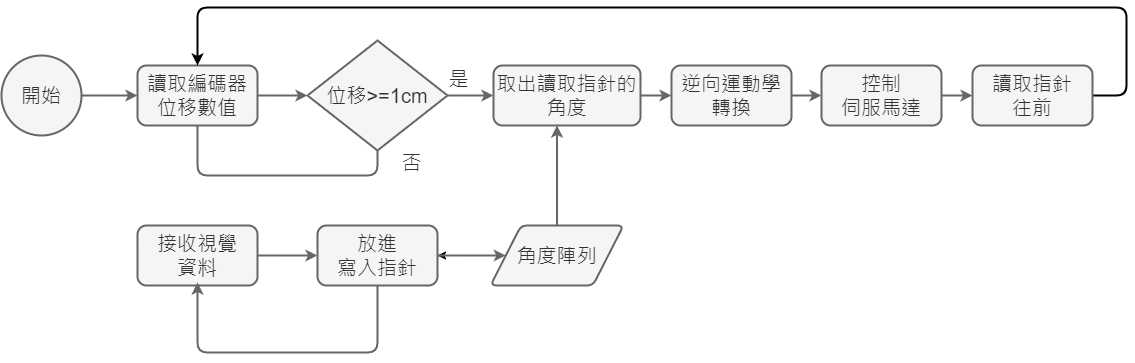

The diagram above was exported from draw.io. Its source (the exported page's mxGraphModel, read from the mxfile embedded in the PNG):
<mxGraphModel dx="2041" dy="909" grid="0" gridSize="10" guides="1" tooltips="1" connect="1" arrows="1" fold="1" page="1" pageScale="1" pageWidth="1654" pageHeight="2336" background="#ffffff" math="0" shadow="0">
  <root>
    <mxCell id="WIyWlLk6GJQsqaUBKTNV-0" />
    <mxCell id="WIyWlLk6GJQsqaUBKTNV-1" parent="WIyWlLk6GJQsqaUBKTNV-0" />
    <mxCell id="hKue1sF49gkJc_zkAAGY-6" value="" style="edgeStyle=orthogonalEdgeStyle;rounded=1;orthogonalLoop=1;jettySize=auto;html=1;strokeWidth=2;labelBackgroundColor=none;fontColor=#0A0A0A;strokeColor=#666666;fillColor=#f5f5f5;fontSize=20;" parent="WIyWlLk6GJQsqaUBKTNV-1" source="hKue1sF49gkJc_zkAAGY-0" target="hKue1sF49gkJc_zkAAGY-5" edge="1">
      <mxGeometry relative="1" as="geometry" />
    </mxCell>
    <mxCell id="hKue1sF49gkJc_zkAAGY-23" style="edgeStyle=orthogonalEdgeStyle;rounded=1;orthogonalLoop=1;jettySize=auto;html=1;entryX=0.5;entryY=0;entryDx=0;entryDy=0;labelBackgroundColor=none;fontColor=#0A0A0A;strokeColor=#666666;fillColor=#f5f5f5;strokeWidth=2;fontSize=20;" parent="WIyWlLk6GJQsqaUBKTNV-1" source="hKue1sF49gkJc_zkAAGY-0" target="hKue1sF49gkJc_zkAAGY-3" edge="1">
      <mxGeometry relative="1" as="geometry">
        <Array as="points">
          <mxPoint x="461" y="270" />
          <mxPoint x="281" y="270" />
        </Array>
        <mxPoint x="420" y="120" as="targetPoint" />
      </mxGeometry>
    </mxCell>
    <mxCell id="hKue1sF49gkJc_zkAAGY-0" value="位移&amp;gt;=1cm" style="strokeWidth=2;html=1;shape=mxgraph.flowchart.decision;whiteSpace=wrap;labelBackgroundColor=none;rounded=1;strokeColor=#666666;fontColor=#333333;fillColor=#f5f5f5;fontSize=20;" parent="WIyWlLk6GJQsqaUBKTNV-1" vertex="1">
      <mxGeometry x="391" y="135" width="140" height="110" as="geometry" />
    </mxCell>
    <mxCell id="hKue1sF49gkJc_zkAAGY-4" value="" style="edgeStyle=orthogonalEdgeStyle;rounded=1;orthogonalLoop=1;jettySize=auto;html=1;strokeWidth=2;labelBackgroundColor=none;fontColor=#0A0A0A;strokeColor=#666666;fillColor=#f5f5f5;fontSize=20;" parent="WIyWlLk6GJQsqaUBKTNV-1" source="hKue1sF49gkJc_zkAAGY-3" target="hKue1sF49gkJc_zkAAGY-0" edge="1">
      <mxGeometry relative="1" as="geometry" />
    </mxCell>
    <mxCell id="hKue1sF49gkJc_zkAAGY-3" value="讀取編碼器位移數值" style="rounded=1;whiteSpace=wrap;html=1;strokeWidth=2;labelBackgroundColor=none;strokeColor=#666666;fontColor=#333333;fillColor=#f5f5f5;fontSize=20;" parent="WIyWlLk6GJQsqaUBKTNV-1" vertex="1">
      <mxGeometry x="221" y="160" width="120" height="60" as="geometry" />
    </mxCell>
    <mxCell id="hKue1sF49gkJc_zkAAGY-10" value="" style="edgeStyle=orthogonalEdgeStyle;rounded=1;orthogonalLoop=1;jettySize=auto;html=1;strokeWidth=2;labelBackgroundColor=none;fontColor=#0A0A0A;strokeColor=#666666;fillColor=#f5f5f5;fontSize=20;" parent="WIyWlLk6GJQsqaUBKTNV-1" source="hKue1sF49gkJc_zkAAGY-5" target="hKue1sF49gkJc_zkAAGY-9" edge="1">
      <mxGeometry relative="1" as="geometry" />
    </mxCell>
    <mxCell id="hKue1sF49gkJc_zkAAGY-5" value="取出讀取指針的角度" style="rounded=1;whiteSpace=wrap;html=1;strokeWidth=2;labelBackgroundColor=none;strokeColor=#666666;fontColor=#333333;fillColor=#f5f5f5;fontSize=20;" parent="WIyWlLk6GJQsqaUBKTNV-1" vertex="1">
      <mxGeometry x="577" y="160" width="147" height="60" as="geometry" />
    </mxCell>
    <mxCell id="hKue1sF49gkJc_zkAAGY-8" value="" style="edgeStyle=orthogonalEdgeStyle;rounded=1;orthogonalLoop=1;jettySize=auto;html=1;strokeWidth=2;labelBackgroundColor=none;fontColor=#0A0A0A;strokeColor=#666666;fillColor=#f5f5f5;fontSize=20;" parent="WIyWlLk6GJQsqaUBKTNV-1" source="hKue1sF49gkJc_zkAAGY-7" target="hKue1sF49gkJc_zkAAGY-5" edge="1">
      <mxGeometry relative="1" as="geometry">
        <Array as="points">
          <mxPoint x="637" y="336" />
          <mxPoint x="637" y="336" />
        </Array>
      </mxGeometry>
    </mxCell>
    <mxCell id="eTc1xN_byFcb_0OfYS78-2" value="" style="edgeStyle=orthogonalEdgeStyle;rounded=0;orthogonalLoop=1;jettySize=auto;html=1;fontSize=20;" edge="1" parent="WIyWlLk6GJQsqaUBKTNV-1" source="hKue1sF49gkJc_zkAAGY-7" target="hKue1sF49gkJc_zkAAGY-19">
      <mxGeometry relative="1" as="geometry" />
    </mxCell>
    <mxCell id="hKue1sF49gkJc_zkAAGY-7" value="角度陣列" style="shape=parallelogram;html=1;strokeWidth=2;perimeter=parallelogramPerimeter;whiteSpace=wrap;rounded=1;arcSize=12;size=0.23;labelBackgroundColor=none;strokeColor=#666666;fontColor=#333333;fillColor=#f5f5f5;fontSize=20;" parent="WIyWlLk6GJQsqaUBKTNV-1" vertex="1">
      <mxGeometry x="574" y="320" width="133" height="60" as="geometry" />
    </mxCell>
    <mxCell id="hKue1sF49gkJc_zkAAGY-12" value="" style="edgeStyle=orthogonalEdgeStyle;rounded=1;orthogonalLoop=1;jettySize=auto;html=1;strokeWidth=2;labelBackgroundColor=none;fontColor=#0A0A0A;strokeColor=#666666;fillColor=#f5f5f5;fontSize=20;" parent="WIyWlLk6GJQsqaUBKTNV-1" source="hKue1sF49gkJc_zkAAGY-9" target="hKue1sF49gkJc_zkAAGY-11" edge="1">
      <mxGeometry relative="1" as="geometry" />
    </mxCell>
    <mxCell id="hKue1sF49gkJc_zkAAGY-9" value="逆向運動學轉換" style="rounded=1;whiteSpace=wrap;html=1;strokeWidth=2;labelBackgroundColor=none;strokeColor=#666666;fontColor=#333333;fillColor=#f5f5f5;fontSize=20;" parent="WIyWlLk6GJQsqaUBKTNV-1" vertex="1">
      <mxGeometry x="755" y="160" width="120" height="60" as="geometry" />
    </mxCell>
    <mxCell id="hKue1sF49gkJc_zkAAGY-16" value="" style="edgeStyle=orthogonalEdgeStyle;rounded=1;orthogonalLoop=1;jettySize=auto;html=1;strokeWidth=2;labelBackgroundColor=none;fontColor=#0A0A0A;strokeColor=#666666;fillColor=#f5f5f5;fontSize=20;" parent="WIyWlLk6GJQsqaUBKTNV-1" source="hKue1sF49gkJc_zkAAGY-11" target="hKue1sF49gkJc_zkAAGY-15" edge="1">
      <mxGeometry relative="1" as="geometry" />
    </mxCell>
    <mxCell id="hKue1sF49gkJc_zkAAGY-11" value="控制&lt;div&gt;伺服&lt;span style=&quot;background-color: initial;&quot;&gt;馬達&lt;/span&gt;&lt;/div&gt;" style="rounded=1;whiteSpace=wrap;html=1;strokeWidth=2;labelBackgroundColor=none;strokeColor=#666666;fontColor=#333333;fillColor=#f5f5f5;fontSize=20;" parent="WIyWlLk6GJQsqaUBKTNV-1" vertex="1">
      <mxGeometry x="905" y="160" width="120" height="60" as="geometry" />
    </mxCell>
    <mxCell id="hKue1sF49gkJc_zkAAGY-14" value="是" style="text;html=1;align=center;verticalAlign=middle;resizable=0;points=[];autosize=1;strokeColor=none;fillColor=none;labelBackgroundColor=none;rounded=1;fontColor=#333333;strokeWidth=2;fontSize=20;" parent="WIyWlLk6GJQsqaUBKTNV-1" vertex="1">
      <mxGeometry x="523" y="155" width="38" height="36" as="geometry" />
    </mxCell>
    <mxCell id="eTc1xN_byFcb_0OfYS78-5" style="edgeStyle=orthogonalEdgeStyle;rounded=1;orthogonalLoop=1;jettySize=auto;html=1;strokeColor=#000000;exitX=1;exitY=0.5;exitDx=0;exitDy=0;strokeWidth=2;fontSize=20;curved=0;" edge="1" parent="WIyWlLk6GJQsqaUBKTNV-1" source="hKue1sF49gkJc_zkAAGY-15" target="hKue1sF49gkJc_zkAAGY-3">
      <mxGeometry relative="1" as="geometry">
        <mxPoint x="1082.9999999999995" y="110" as="sourcePoint" />
        <mxPoint x="308" y="80" as="targetPoint" />
        <Array as="points">
          <mxPoint x="1210" y="190" />
          <mxPoint x="1210" y="102" />
          <mxPoint x="281" y="102" />
        </Array>
      </mxGeometry>
    </mxCell>
    <mxCell id="hKue1sF49gkJc_zkAAGY-15" value="讀取指針&lt;div&gt;往前&lt;/div&gt;" style="rounded=1;whiteSpace=wrap;html=1;strokeWidth=2;labelBackgroundColor=none;strokeColor=#666666;fontColor=#333333;fillColor=#f5f5f5;fontSize=20;" parent="WIyWlLk6GJQsqaUBKTNV-1" vertex="1">
      <mxGeometry x="1056" y="160" width="120" height="60" as="geometry" />
    </mxCell>
    <mxCell id="hKue1sF49gkJc_zkAAGY-20" value="" style="edgeStyle=orthogonalEdgeStyle;rounded=1;orthogonalLoop=1;jettySize=auto;html=1;labelBackgroundColor=none;fontColor=#0A0A0A;strokeColor=#666666;fillColor=#f5f5f5;strokeWidth=2;fontSize=20;" parent="WIyWlLk6GJQsqaUBKTNV-1" source="hKue1sF49gkJc_zkAAGY-18" target="hKue1sF49gkJc_zkAAGY-19" edge="1">
      <mxGeometry relative="1" as="geometry" />
    </mxCell>
    <mxCell id="hKue1sF49gkJc_zkAAGY-18" value="接收視覺&lt;div&gt;資料&lt;/div&gt;" style="rounded=1;whiteSpace=wrap;html=1;labelBackgroundColor=none;strokeColor=#666666;fontColor=#333333;fillColor=#f5f5f5;strokeWidth=2;fontSize=20;" parent="WIyWlLk6GJQsqaUBKTNV-1" vertex="1">
      <mxGeometry x="221" y="320" width="120" height="60" as="geometry" />
    </mxCell>
    <mxCell id="hKue1sF49gkJc_zkAAGY-21" style="edgeStyle=orthogonalEdgeStyle;rounded=1;orthogonalLoop=1;jettySize=auto;html=1;entryX=0;entryY=0.5;entryDx=0;entryDy=0;labelBackgroundColor=none;fontColor=#0A0A0A;strokeColor=#666666;fillColor=#f5f5f5;strokeWidth=2;fontSize=20;" parent="WIyWlLk6GJQsqaUBKTNV-1" source="hKue1sF49gkJc_zkAAGY-19" target="hKue1sF49gkJc_zkAAGY-7" edge="1">
      <mxGeometry relative="1" as="geometry" />
    </mxCell>
    <mxCell id="hKue1sF49gkJc_zkAAGY-22" style="edgeStyle=orthogonalEdgeStyle;rounded=1;orthogonalLoop=1;jettySize=auto;html=1;labelBackgroundColor=none;fontColor=#0A0A0A;strokeColor=#666666;fillColor=#f5f5f5;strokeWidth=2;fontSize=20;" parent="WIyWlLk6GJQsqaUBKTNV-1" source="hKue1sF49gkJc_zkAAGY-19" edge="1">
      <mxGeometry relative="1" as="geometry">
        <Array as="points">
          <mxPoint x="461" y="447" />
          <mxPoint x="281" y="447" />
        </Array>
        <mxPoint x="281" y="377" as="targetPoint" />
      </mxGeometry>
    </mxCell>
    <mxCell id="hKue1sF49gkJc_zkAAGY-19" value="放進&lt;div&gt;寫入指針&lt;/div&gt;" style="rounded=1;whiteSpace=wrap;html=1;labelBackgroundColor=none;strokeColor=#666666;fontColor=#333333;fillColor=#f5f5f5;strokeWidth=2;fontSize=20;" parent="WIyWlLk6GJQsqaUBKTNV-1" vertex="1">
      <mxGeometry x="401" y="320" width="120" height="60" as="geometry" />
    </mxCell>
    <mxCell id="hKue1sF49gkJc_zkAAGY-24" value="否" style="text;html=1;align=center;verticalAlign=middle;resizable=0;points=[];autosize=1;strokeColor=none;fillColor=none;labelBackgroundColor=none;rounded=1;fontColor=#333333;strokeWidth=2;fontSize=20;" parent="WIyWlLk6GJQsqaUBKTNV-1" vertex="1">
      <mxGeometry x="476" y="239" width="38" height="36" as="geometry" />
    </mxCell>
    <mxCell id="x3hiHueO0op3hkgdULfZ-1" value="" style="edgeStyle=orthogonalEdgeStyle;rounded=1;orthogonalLoop=1;jettySize=auto;html=1;labelBackgroundColor=none;fontColor=#0A0A0A;strokeColor=#666666;fillColor=#f5f5f5;strokeWidth=2;fontSize=20;" parent="WIyWlLk6GJQsqaUBKTNV-1" source="x3hiHueO0op3hkgdULfZ-0" target="hKue1sF49gkJc_zkAAGY-3" edge="1">
      <mxGeometry relative="1" as="geometry" />
    </mxCell>
    <mxCell id="x3hiHueO0op3hkgdULfZ-0" value="開始" style="ellipse;whiteSpace=wrap;html=1;aspect=fixed;labelBackgroundColor=none;rounded=1;strokeColor=#666666;fontColor=#333333;fillColor=#f5f5f5;strokeWidth=2;fontSize=20;" parent="WIyWlLk6GJQsqaUBKTNV-1" vertex="1">
      <mxGeometry x="85" y="150" width="80" height="80" as="geometry" />
    </mxCell>
  </root>
</mxGraphModel>